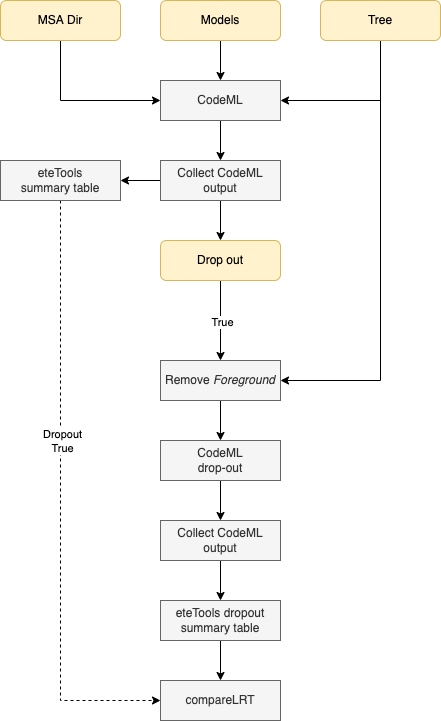

The diagram above was exported from draw.io. Its source (the exported page's mxGraphModel, read from the mxfile embedded in the PNG):
<mxGraphModel dx="818" dy="1212" grid="1" gridSize="10" guides="1" tooltips="1" connect="1" arrows="1" fold="1" page="1" pageScale="1" pageWidth="827" pageHeight="1169" math="0" shadow="0">
  <root>
    <mxCell id="0" />
    <mxCell id="1" parent="0" />
    <mxCell id="iBBFGdZgO6pmD_GENZZi-7" style="edgeStyle=orthogonalEdgeStyle;rounded=0;orthogonalLoop=1;jettySize=auto;html=1;exitX=0.5;exitY=1;exitDx=0;exitDy=0;entryX=0;entryY=0.5;entryDx=0;entryDy=0;" edge="1" parent="1" source="iBBFGdZgO6pmD_GENZZi-2" target="iBBFGdZgO6pmD_GENZZi-4">
      <mxGeometry relative="1" as="geometry" />
    </mxCell>
    <mxCell id="iBBFGdZgO6pmD_GENZZi-2" value="MSA Dir" style="rounded=1;whiteSpace=wrap;html=1;fillColor=#fff2cc;strokeColor=#d6b656;" vertex="1" parent="1">
      <mxGeometry x="80" y="40" width="120" height="40" as="geometry" />
    </mxCell>
    <mxCell id="iBBFGdZgO6pmD_GENZZi-36" style="edgeStyle=orthogonalEdgeStyle;rounded=0;orthogonalLoop=1;jettySize=auto;html=1;exitX=0.5;exitY=1;exitDx=0;exitDy=0;entryX=1;entryY=0.5;entryDx=0;entryDy=0;" edge="1" parent="1" source="iBBFGdZgO6pmD_GENZZi-3" target="iBBFGdZgO6pmD_GENZZi-4">
      <mxGeometry relative="1" as="geometry" />
    </mxCell>
    <mxCell id="iBBFGdZgO6pmD_GENZZi-37" style="edgeStyle=orthogonalEdgeStyle;rounded=0;orthogonalLoop=1;jettySize=auto;html=1;exitX=0.5;exitY=1;exitDx=0;exitDy=0;entryX=1;entryY=0.5;entryDx=0;entryDy=0;" edge="1" parent="1" source="iBBFGdZgO6pmD_GENZZi-3" target="iBBFGdZgO6pmD_GENZZi-19">
      <mxGeometry relative="1" as="geometry" />
    </mxCell>
    <mxCell id="iBBFGdZgO6pmD_GENZZi-3" value="Tree" style="rounded=1;whiteSpace=wrap;html=1;fillColor=#fff2cc;strokeColor=#d6b656;" vertex="1" parent="1">
      <mxGeometry x="400" y="40" width="120" height="40" as="geometry" />
    </mxCell>
    <mxCell id="iBBFGdZgO6pmD_GENZZi-13" style="edgeStyle=orthogonalEdgeStyle;rounded=0;orthogonalLoop=1;jettySize=auto;html=1;exitX=0.5;exitY=1;exitDx=0;exitDy=0;entryX=0.5;entryY=0;entryDx=0;entryDy=0;" edge="1" parent="1" source="iBBFGdZgO6pmD_GENZZi-4" target="iBBFGdZgO6pmD_GENZZi-12">
      <mxGeometry relative="1" as="geometry" />
    </mxCell>
    <mxCell id="iBBFGdZgO6pmD_GENZZi-4" value="CodeML" style="rounded=0;whiteSpace=wrap;html=1;fillColor=#f5f5f5;fontColor=#333333;strokeColor=#666666;" vertex="1" parent="1">
      <mxGeometry x="240" y="120" width="120" height="40" as="geometry" />
    </mxCell>
    <mxCell id="iBBFGdZgO6pmD_GENZZi-35" style="edgeStyle=orthogonalEdgeStyle;rounded=0;orthogonalLoop=1;jettySize=auto;html=1;exitX=0.5;exitY=1;exitDx=0;exitDy=0;entryX=0.5;entryY=0;entryDx=0;entryDy=0;" edge="1" parent="1" source="iBBFGdZgO6pmD_GENZZi-8" target="iBBFGdZgO6pmD_GENZZi-4">
      <mxGeometry relative="1" as="geometry" />
    </mxCell>
    <mxCell id="iBBFGdZgO6pmD_GENZZi-8" value="Models" style="rounded=1;whiteSpace=wrap;html=1;fillColor=#fff2cc;strokeColor=#d6b656;" vertex="1" parent="1">
      <mxGeometry x="240" y="40" width="120" height="40" as="geometry" />
    </mxCell>
    <mxCell id="iBBFGdZgO6pmD_GENZZi-18" style="edgeStyle=orthogonalEdgeStyle;rounded=0;orthogonalLoop=1;jettySize=auto;html=1;exitX=0.5;exitY=1;exitDx=0;exitDy=0;entryX=0.5;entryY=0;entryDx=0;entryDy=0;" edge="1" parent="1" source="iBBFGdZgO6pmD_GENZZi-12" target="iBBFGdZgO6pmD_GENZZi-17">
      <mxGeometry relative="1" as="geometry" />
    </mxCell>
    <mxCell id="iBBFGdZgO6pmD_GENZZi-24" style="edgeStyle=orthogonalEdgeStyle;rounded=0;orthogonalLoop=1;jettySize=auto;html=1;exitX=0;exitY=0.5;exitDx=0;exitDy=0;entryX=1;entryY=0.5;entryDx=0;entryDy=0;" edge="1" parent="1" source="iBBFGdZgO6pmD_GENZZi-12" target="iBBFGdZgO6pmD_GENZZi-14">
      <mxGeometry relative="1" as="geometry" />
    </mxCell>
    <mxCell id="iBBFGdZgO6pmD_GENZZi-12" value="Collect CodeML output" style="rounded=0;whiteSpace=wrap;html=1;fillColor=#f5f5f5;fontColor=#333333;strokeColor=#666666;" vertex="1" parent="1">
      <mxGeometry x="240" y="200" width="120" height="40" as="geometry" />
    </mxCell>
    <mxCell id="iBBFGdZgO6pmD_GENZZi-33" style="edgeStyle=orthogonalEdgeStyle;rounded=0;orthogonalLoop=1;jettySize=auto;html=1;exitX=0.5;exitY=1;exitDx=0;exitDy=0;entryX=0;entryY=0.5;entryDx=0;entryDy=0;dashed=1;" edge="1" parent="1" source="iBBFGdZgO6pmD_GENZZi-14" target="iBBFGdZgO6pmD_GENZZi-31">
      <mxGeometry relative="1" as="geometry" />
    </mxCell>
    <mxCell id="iBBFGdZgO6pmD_GENZZi-34" value="Dropout&lt;br&gt;True" style="edgeLabel;html=1;align=center;verticalAlign=middle;resizable=0;points=[];" vertex="1" connectable="0" parent="iBBFGdZgO6pmD_GENZZi-33">
      <mxGeometry x="-0.2" y="1" relative="1" as="geometry">
        <mxPoint as="offset" />
      </mxGeometry>
    </mxCell>
    <mxCell id="iBBFGdZgO6pmD_GENZZi-14" value="eteTools&lt;br&gt;summary table" style="rounded=0;whiteSpace=wrap;html=1;fillColor=#f5f5f5;fontColor=#333333;strokeColor=#666666;" vertex="1" parent="1">
      <mxGeometry x="80" y="200" width="120" height="40" as="geometry" />
    </mxCell>
    <mxCell id="iBBFGdZgO6pmD_GENZZi-20" style="edgeStyle=orthogonalEdgeStyle;rounded=0;orthogonalLoop=1;jettySize=auto;html=1;exitX=0.5;exitY=1;exitDx=0;exitDy=0;entryX=0.5;entryY=0;entryDx=0;entryDy=0;" edge="1" parent="1" source="iBBFGdZgO6pmD_GENZZi-17" target="iBBFGdZgO6pmD_GENZZi-19">
      <mxGeometry relative="1" as="geometry" />
    </mxCell>
    <mxCell id="iBBFGdZgO6pmD_GENZZi-21" value="True" style="edgeLabel;html=1;align=center;verticalAlign=middle;resizable=0;points=[];" vertex="1" connectable="0" parent="iBBFGdZgO6pmD_GENZZi-20">
      <mxGeometry x="0.025" y="1" relative="1" as="geometry">
        <mxPoint as="offset" />
      </mxGeometry>
    </mxCell>
    <mxCell id="iBBFGdZgO6pmD_GENZZi-17" value="Drop out" style="rounded=1;whiteSpace=wrap;html=1;fillColor=#fff2cc;strokeColor=#d6b656;" vertex="1" parent="1">
      <mxGeometry x="240" y="280" width="120" height="40" as="geometry" />
    </mxCell>
    <mxCell id="iBBFGdZgO6pmD_GENZZi-26" style="edgeStyle=orthogonalEdgeStyle;rounded=0;orthogonalLoop=1;jettySize=auto;html=1;exitX=0.5;exitY=1;exitDx=0;exitDy=0;entryX=0.5;entryY=0;entryDx=0;entryDy=0;" edge="1" parent="1" source="iBBFGdZgO6pmD_GENZZi-19" target="iBBFGdZgO6pmD_GENZZi-25">
      <mxGeometry relative="1" as="geometry" />
    </mxCell>
    <mxCell id="iBBFGdZgO6pmD_GENZZi-19" value="Remove &lt;i&gt;Foreground&lt;/i&gt;" style="rounded=0;whiteSpace=wrap;html=1;fillColor=#f5f5f5;fontColor=#333333;strokeColor=#666666;" vertex="1" parent="1">
      <mxGeometry x="240" y="400" width="120" height="40" as="geometry" />
    </mxCell>
    <mxCell id="iBBFGdZgO6pmD_GENZZi-28" style="edgeStyle=orthogonalEdgeStyle;rounded=0;orthogonalLoop=1;jettySize=auto;html=1;exitX=0.5;exitY=1;exitDx=0;exitDy=0;entryX=0.5;entryY=0;entryDx=0;entryDy=0;" edge="1" parent="1" source="iBBFGdZgO6pmD_GENZZi-25" target="iBBFGdZgO6pmD_GENZZi-27">
      <mxGeometry relative="1" as="geometry" />
    </mxCell>
    <mxCell id="iBBFGdZgO6pmD_GENZZi-25" value="CodeML&lt;br&gt;drop-out" style="rounded=0;whiteSpace=wrap;html=1;fillColor=#f5f5f5;fontColor=#333333;strokeColor=#666666;" vertex="1" parent="1">
      <mxGeometry x="240" y="480" width="120" height="40" as="geometry" />
    </mxCell>
    <mxCell id="iBBFGdZgO6pmD_GENZZi-30" style="edgeStyle=orthogonalEdgeStyle;rounded=0;orthogonalLoop=1;jettySize=auto;html=1;exitX=0.5;exitY=1;exitDx=0;exitDy=0;entryX=0.5;entryY=0;entryDx=0;entryDy=0;" edge="1" parent="1" source="iBBFGdZgO6pmD_GENZZi-27" target="iBBFGdZgO6pmD_GENZZi-29">
      <mxGeometry relative="1" as="geometry" />
    </mxCell>
    <mxCell id="iBBFGdZgO6pmD_GENZZi-27" value="Collect CodeML&lt;br&gt;output" style="rounded=0;whiteSpace=wrap;html=1;fillColor=#f5f5f5;fontColor=#333333;strokeColor=#666666;" vertex="1" parent="1">
      <mxGeometry x="240" y="560" width="120" height="40" as="geometry" />
    </mxCell>
    <mxCell id="iBBFGdZgO6pmD_GENZZi-32" style="edgeStyle=orthogonalEdgeStyle;rounded=0;orthogonalLoop=1;jettySize=auto;html=1;exitX=0.5;exitY=1;exitDx=0;exitDy=0;entryX=0.5;entryY=0;entryDx=0;entryDy=0;" edge="1" parent="1" source="iBBFGdZgO6pmD_GENZZi-29" target="iBBFGdZgO6pmD_GENZZi-31">
      <mxGeometry relative="1" as="geometry" />
    </mxCell>
    <mxCell id="iBBFGdZgO6pmD_GENZZi-29" value="eteTools dropout&lt;br&gt;summary table" style="rounded=0;whiteSpace=wrap;html=1;fillColor=#f5f5f5;fontColor=#333333;strokeColor=#666666;" vertex="1" parent="1">
      <mxGeometry x="240" y="640" width="120" height="40" as="geometry" />
    </mxCell>
    <mxCell id="iBBFGdZgO6pmD_GENZZi-31" value="compareLRT" style="rounded=0;whiteSpace=wrap;html=1;fillColor=#f5f5f5;fontColor=#333333;strokeColor=#666666;" vertex="1" parent="1">
      <mxGeometry x="240" y="720" width="120" height="40" as="geometry" />
    </mxCell>
  </root>
</mxGraphModel>